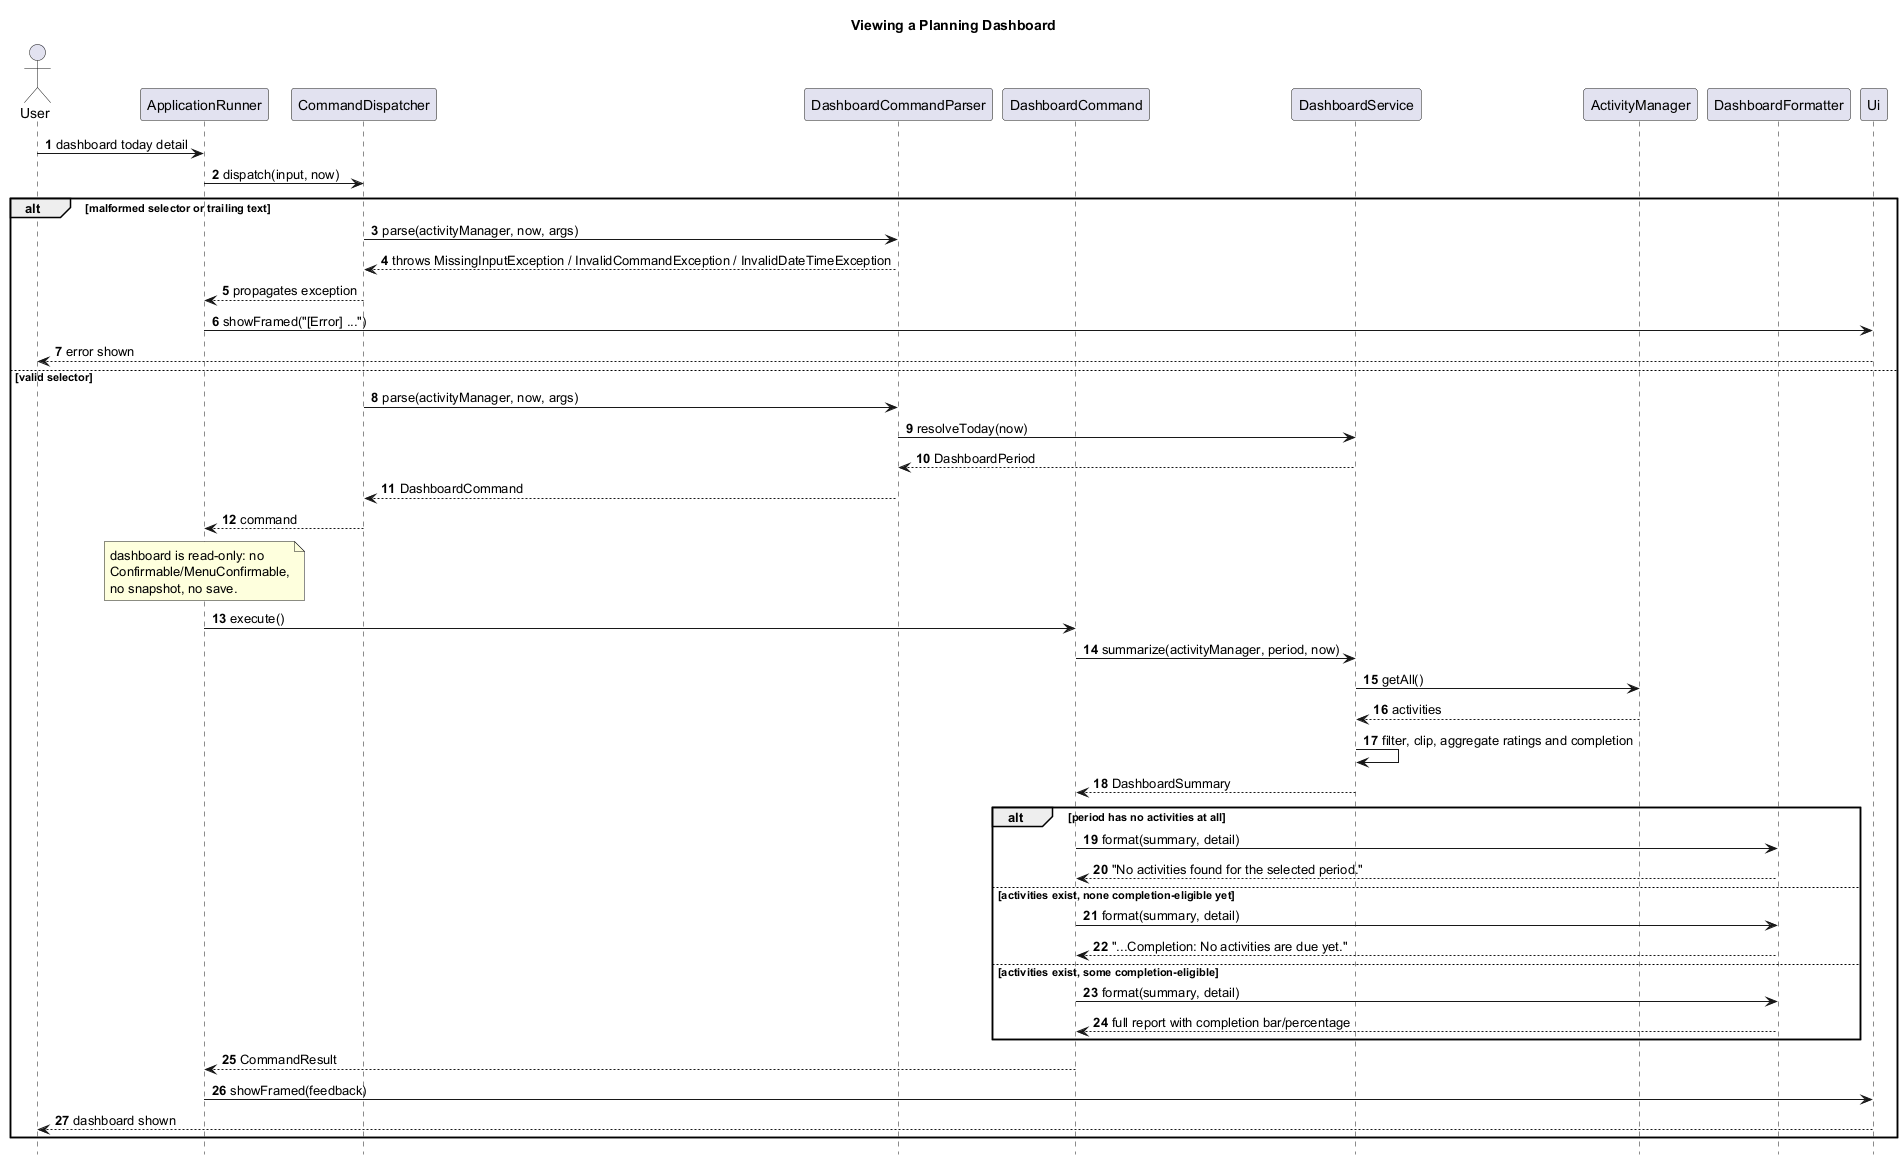

The diagram above was rendered by PlantUML. Its source (embedded in the PNG):
@startuml
title Viewing a Planning Dashboard

skinparam shadowing false
hide footbox
autonumber

actor User
participant ApplicationRunner as Runner
participant CommandDispatcher as Dispatcher
participant DashboardCommandParser as Parser
participant DashboardCommand as Command
participant DashboardService as Service
participant ActivityManager as Manager
participant DashboardFormatter as Formatter
participant Ui

User -> Runner : dashboard today detail
Runner -> Dispatcher : dispatch(input, now)

alt malformed selector or trailing text
    Dispatcher -> Parser : parse(activityManager, now, args)
    Parser --> Dispatcher : throws MissingInputException / InvalidCommandException / InvalidDateTimeException
    Dispatcher --> Runner : propagates exception
    Runner -> Ui : showFramed("[Error] ...")
    Ui --> User : error shown
else valid selector
    Dispatcher -> Parser : parse(activityManager, now, args)
    Parser -> Service : resolveToday(now)
    Service --> Parser : DashboardPeriod
    Parser --> Dispatcher : DashboardCommand
    Dispatcher --> Runner : command
    note over Runner
      dashboard is read-only: no
      Confirmable/MenuConfirmable,
      no snapshot, no save.
    end note
    Runner -> Command : execute()
    Command -> Service : summarize(activityManager, period, now)
    Service -> Manager : getAll()
    Manager --> Service : activities
    Service -> Service : filter, clip, aggregate ratings and completion
    Service --> Command : DashboardSummary

    alt period has no activities at all
        Command -> Formatter : format(summary, detail)
        Formatter --> Command : "No activities found for the selected period."
    else activities exist, none completion-eligible yet
        Command -> Formatter : format(summary, detail)
        Formatter --> Command : "...Completion: No activities are due yet."
    else activities exist, some completion-eligible
        Command -> Formatter : format(summary, detail)
        Formatter --> Command : full report with completion bar/percentage
    end

    Command --> Runner : CommandResult
    Runner -> Ui : showFramed(feedback)
    Ui --> User : dashboard shown
end

@enduml